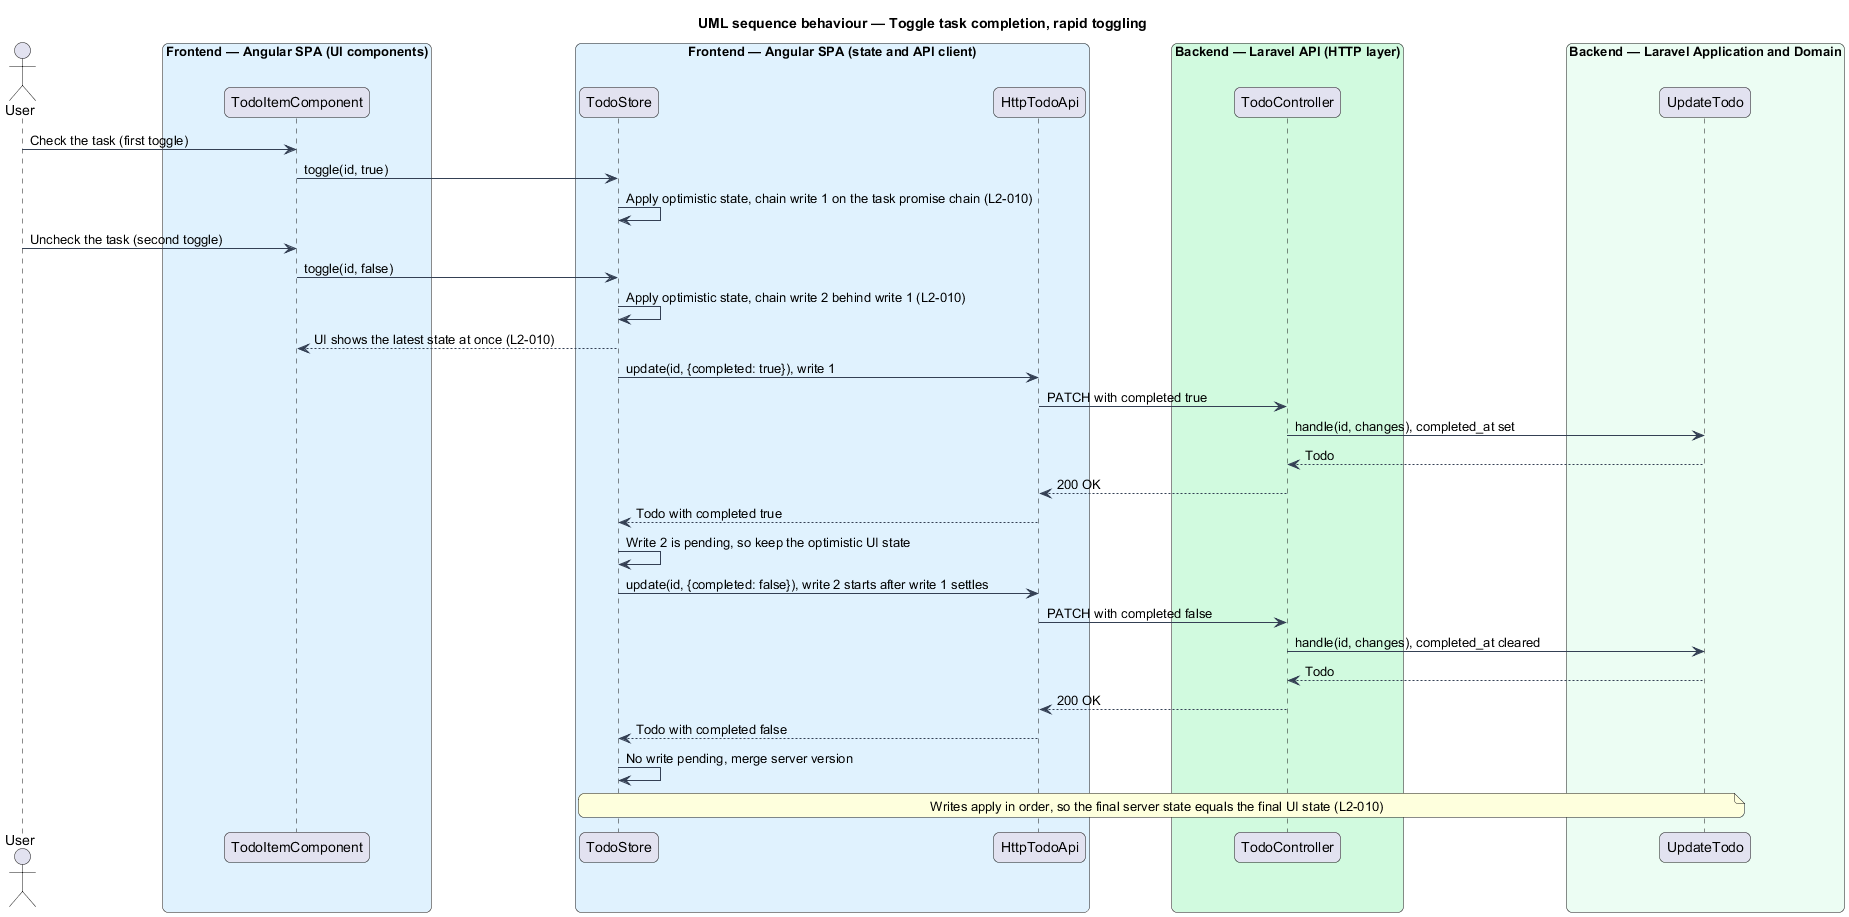

The diagram above was rendered by PlantUML. Its source (embedded in the PNG):
@startuml
title UML sequence behaviour — Toggle task completion, rapid toggling
skinparam backgroundColor #FFFFFF
skinparam shadowing false
skinparam roundcorner 12
skinparam defaultFontName Arial
skinparam ArrowColor #344054
skinparam rectangle {
  BorderColor #344054
  FontColor #101828
}
skinparam package {
  BorderColor #667085
  FontColor #101828
  BackgroundColor #F9FAFB
}
actor "User" as user
box "Frontend — Angular SPA (UI components)" #E0F2FE
  participant "TodoItemComponent" as item
end box
box "Frontend — Angular SPA (state and API client)" #E0F2FE
  participant "TodoStore" as store
  participant "HttpTodoApi" as api
end box
box "Backend — Laravel API (HTTP layer)" #D1FADF
  participant "TodoController" as ctrl
end box
box "Backend — Laravel Application and Domain" #ECFDF3
  participant "UpdateTodo" as action
end box
user -> item : Check the task (first toggle)
item -> store : toggle(id, true)
store -> store : Apply optimistic state, chain write 1 on the task promise chain (L2-010)
user -> item : Uncheck the task (second toggle)
item -> store : toggle(id, false)
store -> store : Apply optimistic state, chain write 2 behind write 1 (L2-010)
store --> item : UI shows the latest state at once (L2-010)
store -> api : update(id, {completed: true}), write 1
api -> ctrl : PATCH with completed true
ctrl -> action : handle(id, changes), completed_at set
action --> ctrl : Todo
ctrl --> api : 200 OK
api --> store : Todo with completed true
store -> store : Write 2 is pending, so keep the optimistic UI state
store -> api : update(id, {completed: false}), write 2 starts after write 1 settles
api -> ctrl : PATCH with completed false
ctrl -> action : handle(id, changes), completed_at cleared
action --> ctrl : Todo
ctrl --> api : 200 OK
api --> store : Todo with completed false
store -> store : No write pending, merge server version
note over store, action : Writes apply in order, so the final server state equals the final UI state (L2-010)
@enduml